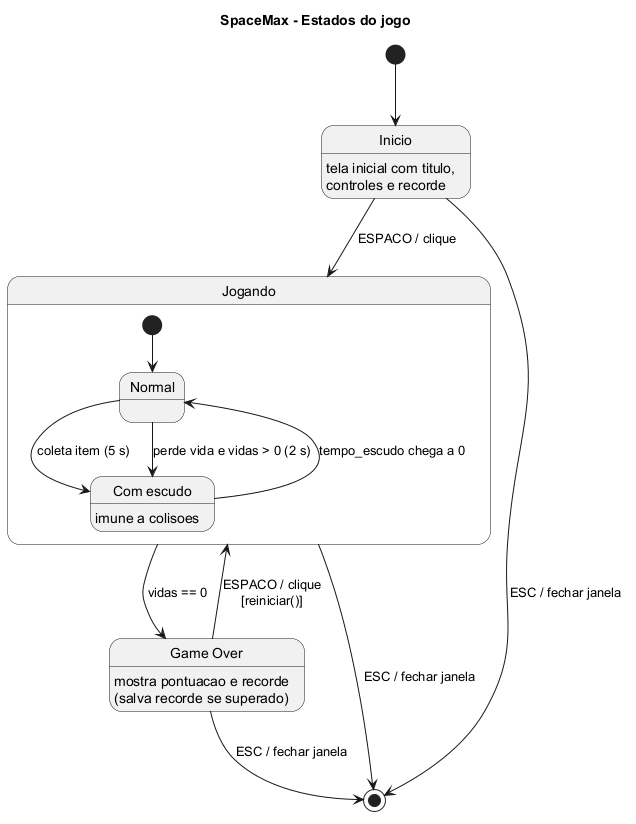

The diagram above was rendered by PlantUML. Its source (embedded in the PNG):
@startuml estados
title SpaceMax - Estados do jogo

[*] --> Inicio

state "Inicio" as Inicio : tela inicial com titulo,\ncontroles e recorde
state "Jogando" as Jogando {
  state "Normal" as Normal
  state "Com escudo" as Escudo : imune a colisoes

  [*] --> Normal
  Normal --> Escudo : coleta item (5 s)
  Normal --> Escudo : perde vida e vidas > 0 (2 s)
  Escudo --> Normal : tempo_escudo chega a 0
}
state "Game Over" as GameOver : mostra pontuacao e recorde\n(salva recorde se superado)

Inicio --> Jogando : ESPACO / clique
Jogando --> GameOver : vidas == 0
GameOver --> Jogando : ESPACO / clique\n[reiniciar()]

Inicio --> [*] : ESC / fechar janela
Jogando --> [*] : ESC / fechar janela
GameOver --> [*] : ESC / fechar janela

@enduml